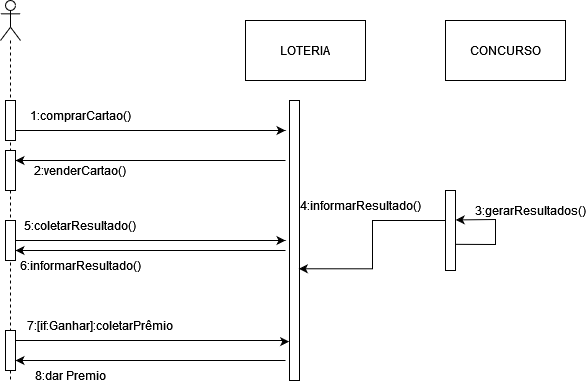

The diagram above was exported from draw.io. Its source (the exported page's mxGraphModel, read from the mxfile embedded in the PNG):
<mxGraphModel dx="1110" dy="437" grid="1" gridSize="10" guides="1" tooltips="1" connect="1" arrows="1" fold="1" page="1" pageScale="1" pageWidth="827" pageHeight="1169" math="0" shadow="0">
  <root>
    <mxCell id="0" />
    <mxCell id="1" parent="0" />
    <mxCell id="AA4Bi54um5B9eWPreAGp-32" value="" style="shape=umlLifeline;participant=umlActor;perimeter=lifelinePerimeter;whiteSpace=wrap;html=1;container=1;collapsible=0;recursiveResize=0;verticalAlign=top;spacingTop=36;outlineConnect=0;" vertex="1" parent="1">
      <mxGeometry x="115" y="180" width="20" height="380" as="geometry" />
    </mxCell>
    <mxCell id="AA4Bi54um5B9eWPreAGp-46" value="" style="rounded=0;whiteSpace=wrap;html=1;" vertex="1" parent="AA4Bi54um5B9eWPreAGp-32">
      <mxGeometry x="5" y="330" width="10" height="40" as="geometry" />
    </mxCell>
    <mxCell id="AA4Bi54um5B9eWPreAGp-4" value="LOTERIA" style="rounded=0;whiteSpace=wrap;html=1;" vertex="1" parent="1">
      <mxGeometry x="360" y="200" width="120" height="60" as="geometry" />
    </mxCell>
    <mxCell id="AA4Bi54um5B9eWPreAGp-7" style="edgeStyle=orthogonalEdgeStyle;rounded=0;orthogonalLoop=1;jettySize=auto;html=1;exitX=1;exitY=0.75;exitDx=0;exitDy=0;" edge="1" parent="1" source="AA4Bi54um5B9eWPreAGp-5">
      <mxGeometry relative="1" as="geometry">
        <mxPoint x="400" y="310" as="targetPoint" />
        <Array as="points">
          <mxPoint x="400" y="310" />
        </Array>
      </mxGeometry>
    </mxCell>
    <mxCell id="AA4Bi54um5B9eWPreAGp-5" value="" style="rounded=0;whiteSpace=wrap;html=1;" vertex="1" parent="1">
      <mxGeometry x="120" y="280" width="10" height="40" as="geometry" />
    </mxCell>
    <mxCell id="AA4Bi54um5B9eWPreAGp-9" style="edgeStyle=orthogonalEdgeStyle;rounded=0;orthogonalLoop=1;jettySize=auto;html=1;entryX=1;entryY=0.25;entryDx=0;entryDy=0;" edge="1" parent="1" target="AA4Bi54um5B9eWPreAGp-8">
      <mxGeometry relative="1" as="geometry">
        <mxPoint x="400" y="340" as="sourcePoint" />
      </mxGeometry>
    </mxCell>
    <mxCell id="AA4Bi54um5B9eWPreAGp-40" style="edgeStyle=orthogonalEdgeStyle;rounded=0;orthogonalLoop=1;jettySize=auto;html=1;entryX=1;entryY=0.75;entryDx=0;entryDy=0;" edge="1" parent="1" target="AA4Bi54um5B9eWPreAGp-16">
      <mxGeometry relative="1" as="geometry">
        <mxPoint x="400" y="430" as="sourcePoint" />
      </mxGeometry>
    </mxCell>
    <mxCell id="AA4Bi54um5B9eWPreAGp-6" value="" style="rounded=0;whiteSpace=wrap;html=1;" vertex="1" parent="1">
      <mxGeometry x="404" y="280" width="10" height="280" as="geometry" />
    </mxCell>
    <mxCell id="AA4Bi54um5B9eWPreAGp-8" value="" style="rounded=0;whiteSpace=wrap;html=1;" vertex="1" parent="1">
      <mxGeometry x="120" y="330" width="10" height="40" as="geometry" />
    </mxCell>
    <mxCell id="AA4Bi54um5B9eWPreAGp-10" value="1:comprarCartao()" style="text;html=1;strokeColor=none;fillColor=none;align=center;verticalAlign=middle;whiteSpace=wrap;rounded=0;" vertex="1" parent="1">
      <mxGeometry x="150" y="280" width="90" height="30" as="geometry" />
    </mxCell>
    <mxCell id="AA4Bi54um5B9eWPreAGp-11" value="2:venderCartao()" style="text;html=1;strokeColor=none;fillColor=none;align=center;verticalAlign=middle;whiteSpace=wrap;rounded=0;" vertex="1" parent="1">
      <mxGeometry x="150" y="335" width="90" height="30" as="geometry" />
    </mxCell>
    <mxCell id="AA4Bi54um5B9eWPreAGp-13" value="CONCURSO" style="rounded=0;whiteSpace=wrap;html=1;" vertex="1" parent="1">
      <mxGeometry x="560" y="200" width="120" height="60" as="geometry" />
    </mxCell>
    <mxCell id="AA4Bi54um5B9eWPreAGp-14" value="" style="rounded=0;whiteSpace=wrap;html=1;" vertex="1" parent="1">
      <mxGeometry x="560" y="370" width="10" height="80" as="geometry" />
    </mxCell>
    <mxCell id="AA4Bi54um5B9eWPreAGp-37" style="edgeStyle=orthogonalEdgeStyle;rounded=0;orthogonalLoop=1;jettySize=auto;html=1;exitX=1;exitY=0.5;exitDx=0;exitDy=0;" edge="1" parent="1" source="AA4Bi54um5B9eWPreAGp-16">
      <mxGeometry relative="1" as="geometry">
        <mxPoint x="400" y="420" as="targetPoint" />
      </mxGeometry>
    </mxCell>
    <mxCell id="AA4Bi54um5B9eWPreAGp-16" value="" style="rounded=0;whiteSpace=wrap;html=1;" vertex="1" parent="1">
      <mxGeometry x="120" y="400" width="10" height="40" as="geometry" />
    </mxCell>
    <mxCell id="AA4Bi54um5B9eWPreAGp-18" value="4:informarResultado()" style="text;html=1;strokeColor=none;fillColor=none;align=center;verticalAlign=middle;whiteSpace=wrap;rounded=0;" vertex="1" parent="1">
      <mxGeometry x="430" y="370" width="90" height="30" as="geometry" />
    </mxCell>
    <mxCell id="AA4Bi54um5B9eWPreAGp-23" value="" style="endArrow=classic;html=1;rounded=0;exitX=1.02;exitY=0.673;exitDx=0;exitDy=0;exitPerimeter=0;entryX=1.02;entryY=0.368;entryDx=0;entryDy=0;entryPerimeter=0;" edge="1" parent="1" source="AA4Bi54um5B9eWPreAGp-14" target="AA4Bi54um5B9eWPreAGp-14">
      <mxGeometry width="50" height="50" relative="1" as="geometry">
        <mxPoint x="510" y="400" as="sourcePoint" />
        <mxPoint x="600" y="370" as="targetPoint" />
        <Array as="points">
          <mxPoint x="610" y="424" />
          <mxPoint x="610" y="399" />
        </Array>
      </mxGeometry>
    </mxCell>
    <mxCell id="AA4Bi54um5B9eWPreAGp-25" style="edgeStyle=orthogonalEdgeStyle;rounded=0;orthogonalLoop=1;jettySize=auto;html=1;entryX=0.933;entryY=0.601;entryDx=0;entryDy=0;entryPerimeter=0;" edge="1" parent="1" target="AA4Bi54um5B9eWPreAGp-6">
      <mxGeometry relative="1" as="geometry">
        <mxPoint x="560" y="400" as="sourcePoint" />
        <mxPoint x="550" y="440" as="targetPoint" />
        <Array as="points" />
      </mxGeometry>
    </mxCell>
    <mxCell id="AA4Bi54um5B9eWPreAGp-27" value="3:gerarResultados()" style="text;html=1;strokeColor=none;fillColor=none;align=center;verticalAlign=middle;whiteSpace=wrap;rounded=0;" vertex="1" parent="1">
      <mxGeometry x="600" y="375" width="90" height="30" as="geometry" />
    </mxCell>
    <mxCell id="AA4Bi54um5B9eWPreAGp-38" value="5:coletarResultado()" style="text;html=1;strokeColor=none;fillColor=none;align=center;verticalAlign=middle;whiteSpace=wrap;rounded=0;" vertex="1" parent="1">
      <mxGeometry x="150" y="390" width="90" height="30" as="geometry" />
    </mxCell>
    <mxCell id="AA4Bi54um5B9eWPreAGp-39" value="6:informarResultado()" style="text;html=1;strokeColor=none;fillColor=none;align=center;verticalAlign=middle;whiteSpace=wrap;rounded=0;" vertex="1" parent="1">
      <mxGeometry x="150" y="430" width="90" height="30" as="geometry" />
    </mxCell>
    <mxCell id="AA4Bi54um5B9eWPreAGp-41" style="edgeStyle=orthogonalEdgeStyle;rounded=0;orthogonalLoop=1;jettySize=auto;html=1;exitX=1;exitY=0.25;exitDx=0;exitDy=0;entryX=-0.034;entryY=0.861;entryDx=0;entryDy=0;entryPerimeter=0;" edge="1" parent="1" source="AA4Bi54um5B9eWPreAGp-46" target="AA4Bi54um5B9eWPreAGp-6">
      <mxGeometry relative="1" as="geometry">
        <mxPoint x="130" y="480" as="sourcePoint" />
        <mxPoint x="400" y="480" as="targetPoint" />
        <Array as="points">
          <mxPoint x="400" y="520" />
          <mxPoint x="400" y="521" />
        </Array>
      </mxGeometry>
    </mxCell>
    <mxCell id="AA4Bi54um5B9eWPreAGp-42" style="edgeStyle=orthogonalEdgeStyle;rounded=0;orthogonalLoop=1;jettySize=auto;html=1;entryX=1;entryY=0.75;entryDx=0;entryDy=0;" edge="1" parent="1" target="AA4Bi54um5B9eWPreAGp-46">
      <mxGeometry relative="1" as="geometry">
        <mxPoint x="400" y="540" as="sourcePoint" />
        <mxPoint x="130" y="500" as="targetPoint" />
      </mxGeometry>
    </mxCell>
    <mxCell id="AA4Bi54um5B9eWPreAGp-43" value="7:[if:Ganhar]:coletarPrêmio" style="text;html=1;strokeColor=none;fillColor=none;align=center;verticalAlign=middle;whiteSpace=wrap;rounded=0;" vertex="1" parent="1">
      <mxGeometry x="170" y="490" width="90" height="30" as="geometry" />
    </mxCell>
    <mxCell id="AA4Bi54um5B9eWPreAGp-47" value="8:dar Premio" style="text;html=1;strokeColor=none;fillColor=none;align=center;verticalAlign=middle;whiteSpace=wrap;rounded=0;" vertex="1" parent="1">
      <mxGeometry x="140" y="540" width="90" height="30" as="geometry" />
    </mxCell>
  </root>
</mxGraphModel>